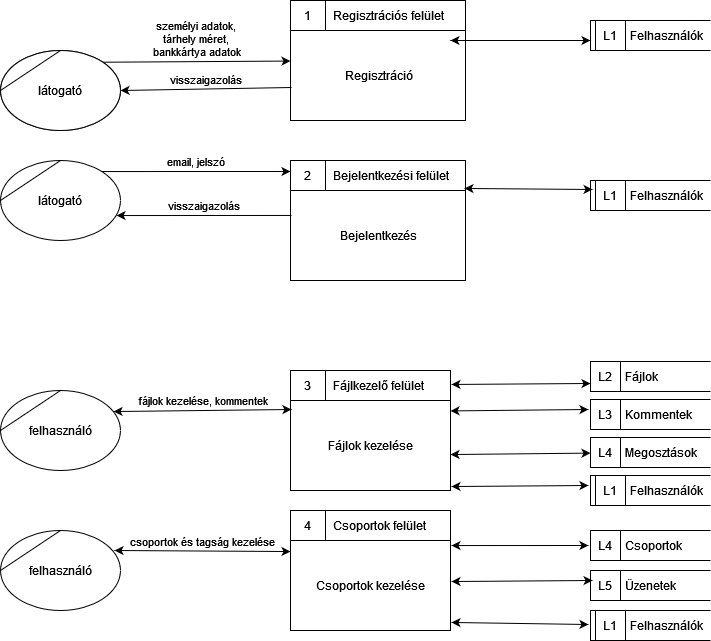

The diagram above was exported from draw.io. Its source (the exported page's mxGraphModel, read from the mxfile embedded in the PNG):
<mxGraphModel dx="626" dy="710" grid="1" gridSize="10" guides="1" tooltips="1" connect="1" arrows="1" fold="1" page="1" pageScale="1" pageWidth="850" pageHeight="1100" math="0" shadow="0">
  <root>
    <mxCell id="0" />
    <mxCell id="1" parent="0" />
    <mxCell id="oCixtssBKBC1Yn8-zzUK-3" value="Regisztráció" style="html=1;dashed=0;whitespace=wrap;shape=mxgraph.dfd.process;align=center;container=1;collapsible=0;spacingTop=30;" parent="1" vertex="1">
      <mxGeometry x="340" y="20" width="175" height="120" as="geometry" />
    </mxCell>
    <mxCell id="oCixtssBKBC1Yn8-zzUK-4" value="1" style="text;html=1;strokeColor=none;fillColor=none;align=center;verticalAlign=middle;whiteSpace=wrap;rounded=0;movable=0;resizable=0;rotatable=0;cloneable=0;deletable=0;connectable=0;allowArrows=0;pointerEvents=1;" parent="oCixtssBKBC1Yn8-zzUK-3" vertex="1">
      <mxGeometry width="35" height="30" as="geometry" />
    </mxCell>
    <mxCell id="oCixtssBKBC1Yn8-zzUK-5" value="Regisztrációs felület" style="text;html=1;strokeColor=none;fillColor=none;align=left;verticalAlign=middle;whiteSpace=wrap;rounded=0;movable=0;resizable=0;connectable=0;allowArrows=0;rotatable=0;cloneable=0;deletable=0;spacingLeft=6;autosize=1;resizeWidth=0;" parent="oCixtssBKBC1Yn8-zzUK-3" vertex="1">
      <mxGeometry x="35" width="140" height="30" as="geometry" />
    </mxCell>
    <mxCell id="oCixtssBKBC1Yn8-zzUK-7" value="Bejelentkezés" style="html=1;dashed=0;whitespace=wrap;shape=mxgraph.dfd.process;align=center;container=1;collapsible=0;spacingTop=30;" parent="1" vertex="1">
      <mxGeometry x="340" y="180" width="175" height="120" as="geometry" />
    </mxCell>
    <mxCell id="oCixtssBKBC1Yn8-zzUK-8" value="2" style="text;html=1;strokeColor=none;fillColor=none;align=center;verticalAlign=middle;whiteSpace=wrap;rounded=0;movable=0;resizable=0;rotatable=0;cloneable=0;deletable=0;connectable=0;allowArrows=0;pointerEvents=1;" parent="oCixtssBKBC1Yn8-zzUK-7" vertex="1">
      <mxGeometry width="35" height="30" as="geometry" />
    </mxCell>
    <mxCell id="oCixtssBKBC1Yn8-zzUK-9" value="Bejelentkezési felület" style="text;html=1;strokeColor=none;fillColor=none;align=left;verticalAlign=middle;whiteSpace=wrap;rounded=0;movable=0;resizable=0;connectable=0;allowArrows=0;rotatable=0;cloneable=0;deletable=0;spacingLeft=6;autosize=1;resizeWidth=0;" parent="oCixtssBKBC1Yn8-zzUK-7" vertex="1">
      <mxGeometry x="35" width="140" height="30" as="geometry" />
    </mxCell>
    <mxCell id="oCixtssBKBC1Yn8-zzUK-11" value="személyi adatok,&lt;br&gt;tárhely méret,&lt;br&gt;bankkártya adatok" style="endArrow=classic;html=1;rounded=0;verticalAlign=bottom;exitX=1;exitY=0;exitDx=0;exitDy=0;" parent="1" source="oCixtssBKBC1Yn8-zzUK-2" target="oCixtssBKBC1Yn8-zzUK-3" edge="1">
      <mxGeometry width="50" height="50" relative="1" as="geometry">
        <mxPoint x="290" y="390" as="sourcePoint" />
        <mxPoint x="410" y="390" as="targetPoint" />
      </mxGeometry>
    </mxCell>
    <mxCell id="oCixtssBKBC1Yn8-zzUK-13" value="" style="group" parent="1" vertex="1" connectable="0">
      <mxGeometry x="50" y="70" width="120" height="80" as="geometry" />
    </mxCell>
    <mxCell id="oCixtssBKBC1Yn8-zzUK-2" value="látogató" style="ellipse;whiteSpace=wrap;html=1;" parent="oCixtssBKBC1Yn8-zzUK-13" vertex="1">
      <mxGeometry width="120" height="80" as="geometry" />
    </mxCell>
    <mxCell id="oCixtssBKBC1Yn8-zzUK-12" value="látogató" style="shape=stencil(tZRtjoMgEIZPw98GJR6gYXfvQe10nZQCAbYft99RNKlW7GajiTGZeeXhnZGBCRka5YCVvGHig5VlwTm9Kb5NYhUc1DElr8qjOmhISojenuGGx9gz0DTgMbaq+GR8T9+0j5C1NYYgaE0YKU86wRQaWsvvCdZv/xhFjvgXiOB7kynLyq+/Y3fVNuBiI79j7OB+db/rgceOi61+3Grg4v9YISmTO9xCHlR9/vb2xxxnzYDW6AK8OfLTeZzO66ynzM5CnqyHBUsn1DqN9UITnWoH/kUY5Iu9PtVUzRY1jx4IGk22K9UioSs+44+uvFxl3bKX1nTZdE12iV8=);whiteSpace=wrap;html=1;" parent="oCixtssBKBC1Yn8-zzUK-13" vertex="1">
      <mxGeometry width="120" height="80" as="geometry" />
    </mxCell>
    <mxCell id="oCixtssBKBC1Yn8-zzUK-14" value="visszaigazolás" style="endArrow=classic;html=1;rounded=0;verticalAlign=bottom;entryX=1;entryY=0.5;entryDx=0;entryDy=0;exitX=0.006;exitY=0.725;exitDx=0;exitDy=0;exitPerimeter=0;" parent="1" source="oCixtssBKBC1Yn8-zzUK-3" target="oCixtssBKBC1Yn8-zzUK-12" edge="1">
      <mxGeometry width="50" height="50" relative="1" as="geometry">
        <mxPoint x="170" y="260" as="sourcePoint" />
        <mxPoint x="290" y="260" as="targetPoint" />
      </mxGeometry>
    </mxCell>
    <mxCell id="oCixtssBKBC1Yn8-zzUK-15" value="látogató" style="shape=stencil(tZRtjoMgEIZPw98GJR6gYXfvQe10nZQCAbYft99RNKlW7GajiTGZeeXhnZGBCRka5YCVvGHig5VlwTm9Kb5NYhUc1DElr8qjOmhISojenuGGx9gz0DTgMbaq+GR8T9+0j5C1NYYgaE0YKU86wRQaWsvvCdZv/xhFjvgXiOB7kynLyq+/Y3fVNuBiI79j7OB+db/rgceOi61+3Grg4v9YISmTO9xCHlR9/vb2xxxnzYDW6AK8OfLTeZzO66ynzM5CnqyHBUsn1DqN9UITnWoH/kUY5Iu9PtVUzRY1jx4IGk22K9UioSs+44+uvFxl3bKX1nTZdE12iV8=);whiteSpace=wrap;html=1;" parent="1" vertex="1">
      <mxGeometry x="50" y="180" width="120" height="80" as="geometry" />
    </mxCell>
    <mxCell id="oCixtssBKBC1Yn8-zzUK-16" value="email, jelszó" style="endArrow=classic;html=1;rounded=0;verticalAlign=bottom;exitX=0.842;exitY=0.138;exitDx=0;exitDy=0;exitPerimeter=0;" parent="1" source="oCixtssBKBC1Yn8-zzUK-15" edge="1">
      <mxGeometry width="50" height="50" relative="1" as="geometry">
        <mxPoint x="200" y="210" as="sourcePoint" />
        <mxPoint x="340" y="191" as="targetPoint" />
      </mxGeometry>
    </mxCell>
    <mxCell id="oCixtssBKBC1Yn8-zzUK-19" value="Felhasználók" style="html=1;dashed=0;whitespace=wrap;shape=mxgraph.dfd.dataStoreID2;align=left;spacingLeft=38;container=1;collapsible=0;" parent="1" vertex="1">
      <mxGeometry x="640" y="40" width="120" height="30" as="geometry" />
    </mxCell>
    <mxCell id="oCixtssBKBC1Yn8-zzUK-20" value="L1" style="text;html=1;strokeColor=none;fillColor=none;align=center;verticalAlign=middle;whiteSpace=wrap;rounded=0;connectable=0;allowArrows=0;movable=0;resizable=0;rotatable=0;cloneable=0;deletable=0;" parent="oCixtssBKBC1Yn8-zzUK-19" vertex="1">
      <mxGeometry x="5" width="30" height="30" as="geometry" />
    </mxCell>
    <mxCell id="oCixtssBKBC1Yn8-zzUK-21" value="" style="endArrow=classic;startArrow=classic;html=1;rounded=0;verticalAlign=bottom;" parent="1" edge="1">
      <mxGeometry width="50" height="50" relative="1" as="geometry">
        <mxPoint x="500" y="60" as="sourcePoint" />
        <mxPoint x="640" y="60" as="targetPoint" />
        <mxPoint as="offset" />
      </mxGeometry>
    </mxCell>
    <mxCell id="oCixtssBKBC1Yn8-zzUK-24" value="Felhasználók" style="html=1;dashed=0;whitespace=wrap;shape=mxgraph.dfd.dataStoreID2;align=left;spacingLeft=38;container=1;collapsible=0;" parent="1" vertex="1">
      <mxGeometry x="640" y="200" width="120" height="30" as="geometry" />
    </mxCell>
    <mxCell id="oCixtssBKBC1Yn8-zzUK-25" value="L1" style="text;html=1;strokeColor=none;fillColor=none;align=center;verticalAlign=middle;whiteSpace=wrap;rounded=0;connectable=0;allowArrows=0;movable=0;resizable=0;rotatable=0;cloneable=0;deletable=0;" parent="oCixtssBKBC1Yn8-zzUK-24" vertex="1">
      <mxGeometry x="5" width="30" height="30" as="geometry" />
    </mxCell>
    <mxCell id="oCixtssBKBC1Yn8-zzUK-26" value="" style="endArrow=classic;startArrow=classic;html=1;rounded=0;verticalAlign=bottom;exitX=0.994;exitY=0.233;exitDx=0;exitDy=0;exitPerimeter=0;entryX=0.017;entryY=0.3;entryDx=0;entryDy=0;entryPerimeter=0;" parent="1" source="oCixtssBKBC1Yn8-zzUK-7" target="oCixtssBKBC1Yn8-zzUK-24" edge="1">
      <mxGeometry width="50" height="50" relative="1" as="geometry">
        <mxPoint x="500" y="210" as="sourcePoint" />
        <mxPoint x="640" y="210" as="targetPoint" />
        <mxPoint as="offset" />
      </mxGeometry>
    </mxCell>
    <mxCell id="oCixtssBKBC1Yn8-zzUK-27" value="felhasználó" style="shape=stencil(tZRtjoMgEIZPw98GJR6gYXfvQe10nZQCAbYft99RNKlW7GajiTGZeeXhnZGBCRka5YCVvGHig5VlwTm9Kb5NYhUc1DElr8qjOmhISojenuGGx9gz0DTgMbaq+GR8T9+0j5C1NYYgaE0YKU86wRQaWsvvCdZv/xhFjvgXiOB7kynLyq+/Y3fVNuBiI79j7OB+db/rgceOi61+3Grg4v9YISmTO9xCHlR9/vb2xxxnzYDW6AK8OfLTeZzO66ynzM5CnqyHBUsn1DqN9UITnWoH/kUY5Iu9PtVUzRY1jx4IGk22K9UioSs+44+uvFxl3bKX1nTZdE12iV8=);whiteSpace=wrap;html=1;" parent="1" vertex="1">
      <mxGeometry x="50" y="410" width="120" height="80" as="geometry" />
    </mxCell>
    <mxCell id="oCixtssBKBC1Yn8-zzUK-28" value="Fájlok kezelése" style="html=1;dashed=0;whitespace=wrap;shape=mxgraph.dfd.process;align=center;container=1;collapsible=0;spacingTop=30;" parent="1" vertex="1">
      <mxGeometry x="340" y="390" width="160" height="120" as="geometry" />
    </mxCell>
    <mxCell id="oCixtssBKBC1Yn8-zzUK-29" value="3" style="text;html=1;strokeColor=none;fillColor=none;align=center;verticalAlign=middle;whiteSpace=wrap;rounded=0;movable=0;resizable=0;rotatable=0;cloneable=0;deletable=0;connectable=0;allowArrows=0;pointerEvents=1;" parent="oCixtssBKBC1Yn8-zzUK-28" vertex="1">
      <mxGeometry width="35" height="30" as="geometry" />
    </mxCell>
    <mxCell id="oCixtssBKBC1Yn8-zzUK-30" value="Fájlkezelő felület" style="text;html=1;strokeColor=none;fillColor=none;align=left;verticalAlign=middle;whiteSpace=wrap;rounded=0;movable=0;resizable=0;connectable=0;allowArrows=0;rotatable=0;cloneable=0;deletable=0;spacingLeft=6;autosize=1;resizeWidth=0;" parent="oCixtssBKBC1Yn8-zzUK-28" vertex="1">
      <mxGeometry x="35" width="120" height="30" as="geometry" />
    </mxCell>
    <mxCell id="oCixtssBKBC1Yn8-zzUK-31" value="fájlok kezelése, kommentek" style="endArrow=classic;html=1;rounded=0;verticalAlign=bottom;exitX=0.942;exitY=0.263;exitDx=0;exitDy=0;exitPerimeter=0;entryX=0.006;entryY=0.325;entryDx=0;entryDy=0;entryPerimeter=0;startArrow=classic;startFill=1;" parent="1" source="oCixtssBKBC1Yn8-zzUK-27" target="oCixtssBKBC1Yn8-zzUK-28" edge="1">
      <mxGeometry x="0.0004" width="50" height="50" relative="1" as="geometry">
        <mxPoint x="161" y="201" as="sourcePoint" />
        <mxPoint x="350" y="201" as="targetPoint" />
        <mxPoint as="offset" />
      </mxGeometry>
    </mxCell>
    <mxCell id="oCixtssBKBC1Yn8-zzUK-36" value="Fájlok" style="html=1;dashed=0;whitespace=wrap;shape=mxgraph.dfd.dataStoreID;align=left;spacingLeft=33;container=1;collapsible=0;autosize=0;" parent="1" vertex="1">
      <mxGeometry x="640" y="381" width="120" height="30" as="geometry" />
    </mxCell>
    <mxCell id="oCixtssBKBC1Yn8-zzUK-37" value="L2" style="text;html=1;strokeColor=none;fillColor=none;align=center;verticalAlign=middle;whiteSpace=wrap;rounded=0;movable=0;resizable=0;rotatable=0;cloneable=0;deletable=0;allowArrows=0;connectable=0;" parent="oCixtssBKBC1Yn8-zzUK-36" vertex="1">
      <mxGeometry width="30" height="30" as="geometry" />
    </mxCell>
    <mxCell id="oCixtssBKBC1Yn8-zzUK-38" value="" style="endArrow=classic;html=1;rounded=0;verticalAlign=bottom;exitX=1.006;exitY=0.258;exitDx=0;exitDy=0;exitPerimeter=0;entryX=0;entryY=0.733;entryDx=0;entryDy=0;entryPerimeter=0;startArrow=classic;startFill=1;" parent="1" target="oCixtssBKBC1Yn8-zzUK-36" edge="1">
      <mxGeometry width="50" height="50" relative="1" as="geometry">
        <mxPoint x="500.96000000000004" y="403.96000000000004" as="sourcePoint" />
        <mxPoint x="718" y="432" as="targetPoint" />
      </mxGeometry>
    </mxCell>
    <mxCell id="oCixtssBKBC1Yn8-zzUK-39" value="Kommentek" style="html=1;dashed=0;whitespace=wrap;shape=mxgraph.dfd.dataStoreID;align=left;spacingLeft=33;container=1;collapsible=0;autosize=0;" parent="1" vertex="1">
      <mxGeometry x="640" y="419" width="120" height="30" as="geometry" />
    </mxCell>
    <mxCell id="oCixtssBKBC1Yn8-zzUK-40" value="L3" style="text;html=1;strokeColor=none;fillColor=none;align=center;verticalAlign=middle;whiteSpace=wrap;rounded=0;movable=0;resizable=0;rotatable=0;cloneable=0;deletable=0;allowArrows=0;connectable=0;" parent="oCixtssBKBC1Yn8-zzUK-39" vertex="1">
      <mxGeometry width="30" height="30" as="geometry" />
    </mxCell>
    <mxCell id="oCixtssBKBC1Yn8-zzUK-41" value="Megosztások" style="html=1;dashed=0;whitespace=wrap;shape=mxgraph.dfd.dataStoreID;align=left;spacingLeft=33;container=1;collapsible=0;autosize=0;" parent="1" vertex="1">
      <mxGeometry x="640" y="457" width="120" height="30" as="geometry" />
    </mxCell>
    <mxCell id="oCixtssBKBC1Yn8-zzUK-42" value="L4" style="text;html=1;strokeColor=none;fillColor=none;align=center;verticalAlign=middle;whiteSpace=wrap;rounded=0;movable=0;resizable=0;rotatable=0;cloneable=0;deletable=0;allowArrows=0;connectable=0;" parent="oCixtssBKBC1Yn8-zzUK-41" vertex="1">
      <mxGeometry width="30" height="30" as="geometry" />
    </mxCell>
    <mxCell id="oCixtssBKBC1Yn8-zzUK-43" value="" style="endArrow=classic;html=1;rounded=0;verticalAlign=bottom;startArrow=classic;startFill=1;entryX=-0.017;entryY=0.333;entryDx=0;entryDy=0;entryPerimeter=0;" parent="1" target="oCixtssBKBC1Yn8-zzUK-39" edge="1">
      <mxGeometry width="50" height="50" relative="1" as="geometry">
        <mxPoint x="500" y="430.42857142857133" as="sourcePoint" />
        <mxPoint x="650" y="409" as="targetPoint" />
      </mxGeometry>
    </mxCell>
    <mxCell id="oCixtssBKBC1Yn8-zzUK-44" value="" style="endArrow=classic;html=1;rounded=0;verticalAlign=bottom;startArrow=classic;startFill=1;exitX=1;exitY=0.892;exitDx=0;exitDy=0;exitPerimeter=0;" parent="1" target="oCixtssBKBC1Yn8-zzUK-41" edge="1">
      <mxGeometry width="50" height="50" relative="1" as="geometry">
        <mxPoint x="500" y="474.03999999999996" as="sourcePoint" />
        <mxPoint x="660" y="417" as="targetPoint" />
      </mxGeometry>
    </mxCell>
    <mxCell id="oCixtssBKBC1Yn8-zzUK-45" value="Csoportok kezelése" style="html=1;dashed=0;whitespace=wrap;shape=mxgraph.dfd.process;align=center;container=1;collapsible=0;spacingTop=30;" parent="1" vertex="1">
      <mxGeometry x="340" y="530" width="160" height="120" as="geometry" />
    </mxCell>
    <mxCell id="oCixtssBKBC1Yn8-zzUK-46" value="4" style="text;html=1;strokeColor=none;fillColor=none;align=center;verticalAlign=middle;whiteSpace=wrap;rounded=0;movable=0;resizable=0;rotatable=0;cloneable=0;deletable=0;connectable=0;allowArrows=0;pointerEvents=1;" parent="oCixtssBKBC1Yn8-zzUK-45" vertex="1">
      <mxGeometry width="35" height="30" as="geometry" />
    </mxCell>
    <mxCell id="oCixtssBKBC1Yn8-zzUK-47" value="Csoportok felület" style="text;html=1;strokeColor=none;fillColor=none;align=left;verticalAlign=middle;whiteSpace=wrap;rounded=0;movable=0;resizable=0;connectable=0;allowArrows=0;rotatable=0;cloneable=0;deletable=0;spacingLeft=6;autosize=1;resizeWidth=0;" parent="oCixtssBKBC1Yn8-zzUK-45" vertex="1">
      <mxGeometry x="35" width="120" height="30" as="geometry" />
    </mxCell>
    <mxCell id="oCixtssBKBC1Yn8-zzUK-48" value="felhasználó" style="shape=stencil(tZRtjoMgEIZPw98GJR6gYXfvQe10nZQCAbYft99RNKlW7GajiTGZeeXhnZGBCRka5YCVvGHig5VlwTm9Kb5NYhUc1DElr8qjOmhISojenuGGx9gz0DTgMbaq+GR8T9+0j5C1NYYgaE0YKU86wRQaWsvvCdZv/xhFjvgXiOB7kynLyq+/Y3fVNuBiI79j7OB+db/rgceOi61+3Grg4v9YISmTO9xCHlR9/vb2xxxnzYDW6AK8OfLTeZzO66ynzM5CnqyHBUsn1DqN9UITnWoH/kUY5Iu9PtVUzRY1jx4IGk22K9UioSs+44+uvFxl3bKX1nTZdE12iV8=);whiteSpace=wrap;html=1;" parent="1" vertex="1">
      <mxGeometry x="50" y="550" width="120" height="80" as="geometry" />
    </mxCell>
    <mxCell id="oCixtssBKBC1Yn8-zzUK-50" value="csoportok és tagság kezelése" style="endArrow=classic;html=1;rounded=0;verticalAlign=bottom;exitX=0.95;exitY=0.25;exitDx=0;exitDy=0;exitPerimeter=0;entryX=0;entryY=0.342;entryDx=0;entryDy=0;entryPerimeter=0;startArrow=classic;startFill=1;" parent="1" source="oCixtssBKBC1Yn8-zzUK-48" target="oCixtssBKBC1Yn8-zzUK-45" edge="1">
      <mxGeometry width="50" height="50" relative="1" as="geometry">
        <mxPoint x="173" y="441" as="sourcePoint" />
        <mxPoint x="351" y="439" as="targetPoint" />
      </mxGeometry>
    </mxCell>
    <mxCell id="oCixtssBKBC1Yn8-zzUK-51" value="Csoportok" style="html=1;dashed=0;whitespace=wrap;shape=mxgraph.dfd.dataStoreID;align=left;spacingLeft=33;container=1;collapsible=0;autosize=0;" parent="1" vertex="1">
      <mxGeometry x="640" y="550" width="120" height="30" as="geometry" />
    </mxCell>
    <mxCell id="oCixtssBKBC1Yn8-zzUK-52" value="L4" style="text;html=1;strokeColor=none;fillColor=none;align=center;verticalAlign=middle;whiteSpace=wrap;rounded=0;movable=0;resizable=0;rotatable=0;cloneable=0;deletable=0;allowArrows=0;connectable=0;" parent="oCixtssBKBC1Yn8-zzUK-51" vertex="1">
      <mxGeometry width="30" height="30" as="geometry" />
    </mxCell>
    <mxCell id="oCixtssBKBC1Yn8-zzUK-53" value="Felhasználók" style="html=1;dashed=0;whitespace=wrap;shape=mxgraph.dfd.dataStoreID2;align=left;spacingLeft=38;container=1;collapsible=0;" parent="1" vertex="1">
      <mxGeometry x="640" y="495" width="120" height="30" as="geometry" />
    </mxCell>
    <mxCell id="oCixtssBKBC1Yn8-zzUK-54" value="L1" style="text;html=1;strokeColor=none;fillColor=none;align=center;verticalAlign=middle;whiteSpace=wrap;rounded=0;connectable=0;allowArrows=0;movable=0;resizable=0;rotatable=0;cloneable=0;deletable=0;" parent="oCixtssBKBC1Yn8-zzUK-53" vertex="1">
      <mxGeometry x="5" width="30" height="30" as="geometry" />
    </mxCell>
    <mxCell id="oCixtssBKBC1Yn8-zzUK-55" value="" style="endArrow=classic;html=1;rounded=0;verticalAlign=bottom;startArrow=classic;startFill=1;exitX=1.006;exitY=0.967;exitDx=0;exitDy=0;exitPerimeter=0;entryX=-0.017;entryY=0.333;entryDx=0;entryDy=0;entryPerimeter=0;" parent="1" source="oCixtssBKBC1Yn8-zzUK-28" target="oCixtssBKBC1Yn8-zzUK-53" edge="1">
      <mxGeometry width="50" height="50" relative="1" as="geometry">
        <mxPoint x="510" y="484.03999999999996" as="sourcePoint" />
        <mxPoint x="650" y="483" as="targetPoint" />
      </mxGeometry>
    </mxCell>
    <mxCell id="oCixtssBKBC1Yn8-zzUK-56" value="Felhasználók" style="html=1;dashed=0;whitespace=wrap;shape=mxgraph.dfd.dataStoreID2;align=left;spacingLeft=38;container=1;collapsible=0;" parent="1" vertex="1">
      <mxGeometry x="640" y="630" width="120" height="30" as="geometry" />
    </mxCell>
    <mxCell id="oCixtssBKBC1Yn8-zzUK-57" value="L1" style="text;html=1;strokeColor=none;fillColor=none;align=center;verticalAlign=middle;whiteSpace=wrap;rounded=0;connectable=0;allowArrows=0;movable=0;resizable=0;rotatable=0;cloneable=0;deletable=0;" parent="oCixtssBKBC1Yn8-zzUK-56" vertex="1">
      <mxGeometry x="5" width="30" height="30" as="geometry" />
    </mxCell>
    <mxCell id="oCixtssBKBC1Yn8-zzUK-58" value="" style="endArrow=classic;html=1;rounded=0;verticalAlign=bottom;startArrow=classic;startFill=1;exitX=1.006;exitY=0.292;exitDx=0;exitDy=0;exitPerimeter=0;entryX=-0.017;entryY=0.5;entryDx=0;entryDy=0;entryPerimeter=0;" parent="1" source="oCixtssBKBC1Yn8-zzUK-45" target="oCixtssBKBC1Yn8-zzUK-51" edge="1">
      <mxGeometry width="50" height="50" relative="1" as="geometry">
        <mxPoint x="520" y="494.03999999999996" as="sourcePoint" />
        <mxPoint x="660" y="493" as="targetPoint" />
      </mxGeometry>
    </mxCell>
    <mxCell id="oCixtssBKBC1Yn8-zzUK-59" value="" style="endArrow=classic;html=1;rounded=0;verticalAlign=bottom;startArrow=classic;startFill=1;entryX=-0.017;entryY=0.467;entryDx=0;entryDy=0;entryPerimeter=0;exitX=1.006;exitY=0.933;exitDx=0;exitDy=0;exitPerimeter=0;" parent="1" source="oCixtssBKBC1Yn8-zzUK-45" target="oCixtssBKBC1Yn8-zzUK-56" edge="1">
      <mxGeometry width="50" height="50" relative="1" as="geometry">
        <mxPoint x="530" y="504.03999999999996" as="sourcePoint" />
        <mxPoint x="670" y="503" as="targetPoint" />
      </mxGeometry>
    </mxCell>
    <mxCell id="oCixtssBKBC1Yn8-zzUK-60" value="visszaigazolás" style="endArrow=classic;html=1;rounded=0;verticalAlign=bottom;entryX=0.967;entryY=0.688;entryDx=0;entryDy=0;exitX=0.006;exitY=0.458;exitDx=0;exitDy=0;exitPerimeter=0;entryPerimeter=0;" parent="1" source="oCixtssBKBC1Yn8-zzUK-7" target="oCixtssBKBC1Yn8-zzUK-15" edge="1">
      <mxGeometry width="50" height="50" relative="1" as="geometry">
        <mxPoint x="351" y="117" as="sourcePoint" />
        <mxPoint x="180" y="120" as="targetPoint" />
      </mxGeometry>
    </mxCell>
    <mxCell id="oCixtssBKBC1Yn8-zzUK-61" value="Üzenetek" style="html=1;dashed=0;whitespace=wrap;shape=mxgraph.dfd.dataStoreID;align=left;spacingLeft=33;container=1;collapsible=0;autosize=0;" parent="1" vertex="1">
      <mxGeometry x="640" y="590" width="120" height="30" as="geometry" />
    </mxCell>
    <mxCell id="oCixtssBKBC1Yn8-zzUK-62" value="L5" style="text;html=1;strokeColor=none;fillColor=none;align=center;verticalAlign=middle;whiteSpace=wrap;rounded=0;movable=0;resizable=0;rotatable=0;cloneable=0;deletable=0;allowArrows=0;connectable=0;" parent="oCixtssBKBC1Yn8-zzUK-61" vertex="1">
      <mxGeometry width="30" height="30" as="geometry" />
    </mxCell>
    <mxCell id="oCixtssBKBC1Yn8-zzUK-63" value="" style="endArrow=classic;html=1;rounded=0;verticalAlign=bottom;startArrow=classic;startFill=1;entryX=0.017;entryY=0.333;entryDx=0;entryDy=0;entryPerimeter=0;exitX=1.006;exitY=0.592;exitDx=0;exitDy=0;exitPerimeter=0;" parent="1" source="oCixtssBKBC1Yn8-zzUK-45" target="oCixtssBKBC1Yn8-zzUK-61" edge="1">
      <mxGeometry width="50" height="50" relative="1" as="geometry">
        <mxPoint x="511" y="652" as="sourcePoint" />
        <mxPoint x="648" y="654" as="targetPoint" />
      </mxGeometry>
    </mxCell>
  </root>
</mxGraphModel>